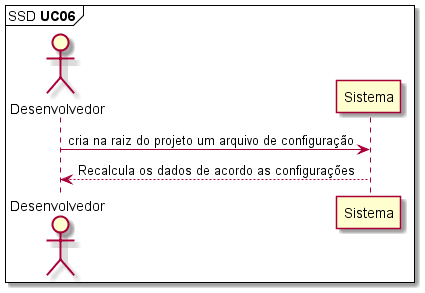

The diagram above was rendered by PlantUML. Its source (embedded in the PNG):
@startuml

mainframe SSD **UC06** 

'UC06: Como desenvolvedor,  desejo criar na raiz do projeto o arquivo de configuração.

actor       Desenvolvedor as Dev
participant Sistema       as System

Dev -> System: cria na raiz do projeto um arquivo de configuração
Dev <-- System: Recalcula os dados de acordo as configurações

@enduml